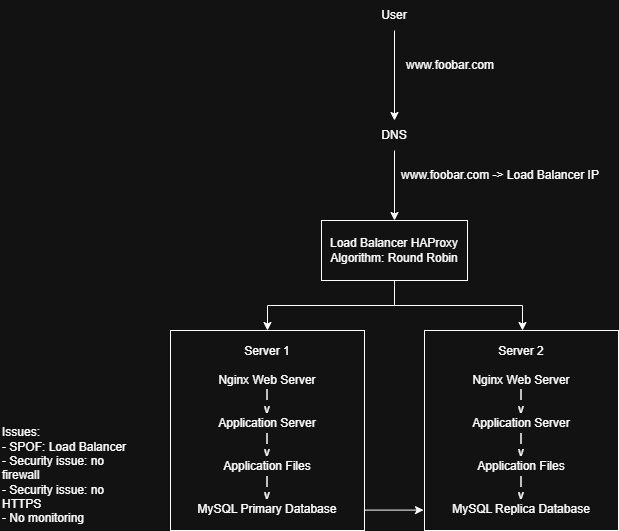

The diagram above was exported from draw.io. Its source (the exported page's mxGraphModel, read from the mxfile embedded in the PNG):
<mxGraphModel dx="1178" dy="648" grid="1" gridSize="10" guides="1" tooltips="1" connect="1" arrows="1" fold="1" page="1" pageScale="1" pageWidth="827" pageHeight="1169" math="0" shadow="0">
  <root>
    <mxCell id="0" />
    <mxCell id="1" parent="0" />
    <mxCell id="-O0cFCwYaTLwvaof3HfC-3" edge="1" parent="1" source="-O0cFCwYaTLwvaof3HfC-1" style="edgeStyle=orthogonalEdgeStyle;rounded=0;orthogonalLoop=1;jettySize=auto;html=1;" target="-O0cFCwYaTLwvaof3HfC-2" value="">
      <mxGeometry relative="1" as="geometry" />
    </mxCell>
    <mxCell id="-O0cFCwYaTLwvaof3HfC-1" parent="1" style="text;html=1;whiteSpace=wrap;strokeColor=none;fillColor=none;align=center;verticalAlign=middle;rounded=0;" value="User" vertex="1">
      <mxGeometry height="30" width="60" x="384" y="10" as="geometry" />
    </mxCell>
    <mxCell id="-O0cFCwYaTLwvaof3HfC-6" edge="1" parent="1" source="-O0cFCwYaTLwvaof3HfC-2" style="edgeStyle=orthogonalEdgeStyle;rounded=0;orthogonalLoop=1;jettySize=auto;html=1;" target="-O0cFCwYaTLwvaof3HfC-5" value="">
      <mxGeometry relative="1" as="geometry" />
    </mxCell>
    <mxCell id="-O0cFCwYaTLwvaof3HfC-2" parent="1" style="text;html=1;whiteSpace=wrap;strokeColor=none;fillColor=none;align=center;verticalAlign=middle;rounded=0;" value="DNS" vertex="1">
      <mxGeometry height="30" width="60" x="384" y="130" as="geometry" />
    </mxCell>
    <mxCell id="-O0cFCwYaTLwvaof3HfC-4" parent="1" style="text;html=1;whiteSpace=wrap;strokeColor=none;fillColor=none;align=center;verticalAlign=middle;rounded=0;" value="www.foobar.com" vertex="1">
      <mxGeometry height="30" width="60" x="440" y="60" as="geometry" />
    </mxCell>
    <mxCell id="-O0cFCwYaTLwvaof3HfC-13" edge="1" parent="1" source="-O0cFCwYaTLwvaof3HfC-5" style="edgeStyle=orthogonalEdgeStyle;rounded=0;orthogonalLoop=1;jettySize=auto;html=1;exitX=0.5;exitY=1;exitDx=0;exitDy=0;" target="-O0cFCwYaTLwvaof3HfC-7">
      <mxGeometry relative="1" as="geometry" />
    </mxCell>
    <mxCell id="-O0cFCwYaTLwvaof3HfC-14" edge="1" parent="1" source="-O0cFCwYaTLwvaof3HfC-5" style="edgeStyle=orthogonalEdgeStyle;rounded=0;orthogonalLoop=1;jettySize=auto;html=1;exitX=0.5;exitY=1;exitDx=0;exitDy=0;">
      <mxGeometry relative="1" as="geometry">
        <mxPoint x="542" y="340" as="targetPoint" />
      </mxGeometry>
    </mxCell>
    <mxCell id="-O0cFCwYaTLwvaof3HfC-5" parent="1" style="rounded=0;whiteSpace=wrap;html=1;" value="Load Balancer HAProxy&lt;br&gt;Algorithm: Round Robin" vertex="1">
      <mxGeometry height="60" width="146" x="341" y="230" as="geometry" />
    </mxCell>
    <mxCell id="-O0cFCwYaTLwvaof3HfC-16" edge="1" parent="1" source="-O0cFCwYaTLwvaof3HfC-7" style="edgeStyle=orthogonalEdgeStyle;rounded=0;orthogonalLoop=1;jettySize=auto;html=1;exitX=0.993;exitY=0.898;exitDx=0;exitDy=0;entryX=-0.005;entryY=0.898;entryDx=0;entryDy=0;entryPerimeter=0;exitPerimeter=0;" target="-O0cFCwYaTLwvaof3HfC-15">
      <mxGeometry relative="1" as="geometry" />
    </mxCell>
    <mxCell id="-O0cFCwYaTLwvaof3HfC-7" parent="1" style="rounded=0;whiteSpace=wrap;html=1;" value="Server 1&lt;div&gt;&lt;br&gt;&lt;/div&gt;&lt;div&gt;Nginx Web Server&lt;/div&gt;&lt;div&gt;|&lt;/div&gt;&lt;div&gt;v&lt;/div&gt;&lt;div&gt;Application Server&lt;/div&gt;&lt;div&gt;|&lt;/div&gt;&lt;div&gt;v&lt;/div&gt;&lt;div&gt;Application Files&lt;/div&gt;&lt;div&gt;|&lt;/div&gt;&lt;div&gt;v&lt;/div&gt;&lt;div&gt;MySQL Primary Database&lt;/div&gt;" vertex="1">
      <mxGeometry height="200" width="194" x="190" y="340" as="geometry" />
    </mxCell>
    <mxCell id="-O0cFCwYaTLwvaof3HfC-15" parent="1" style="rounded=0;whiteSpace=wrap;html=1;" value="Server 2&lt;div&gt;&lt;br&gt;&lt;/div&gt;&lt;div&gt;Nginx Web Server&lt;/div&gt;&lt;div&gt;|&lt;/div&gt;&lt;div&gt;v&lt;/div&gt;&lt;div&gt;Application Server&lt;/div&gt;&lt;div&gt;|&lt;/div&gt;&lt;div&gt;v&lt;/div&gt;&lt;div&gt;Application Files&lt;/div&gt;&lt;div&gt;|&lt;/div&gt;&lt;div&gt;v&lt;/div&gt;&lt;div&gt;MySQL Replica Database&lt;/div&gt;" vertex="1">
      <mxGeometry height="200" width="194" x="444" y="340" as="geometry" />
    </mxCell>
    <mxCell id="-O0cFCwYaTLwvaof3HfC-17" parent="1" style="text;html=1;whiteSpace=wrap;strokeColor=none;fillColor=none;align=left;verticalAlign=middle;rounded=0;" value="Issues:&lt;br&gt;- SPOF: Load Balancer&lt;br&gt;- Security issue: no firewall&lt;br&gt;- Security issue: no HTTPS&lt;br&gt;- No monitoring" vertex="1">
      <mxGeometry height="30" width="130" x="20" y="470" as="geometry" />
    </mxCell>
    <mxCell id="-O0cFCwYaTLwvaof3HfC-18" parent="1" style="text;html=1;whiteSpace=wrap;strokeColor=none;fillColor=none;align=center;verticalAlign=middle;rounded=0;" value="www.foobar.com -&amp;gt; Load Balancer IP" vertex="1">
      <mxGeometry height="30" width="200" x="420" y="170" as="geometry" />
    </mxCell>
  </root>
</mxGraphModel>